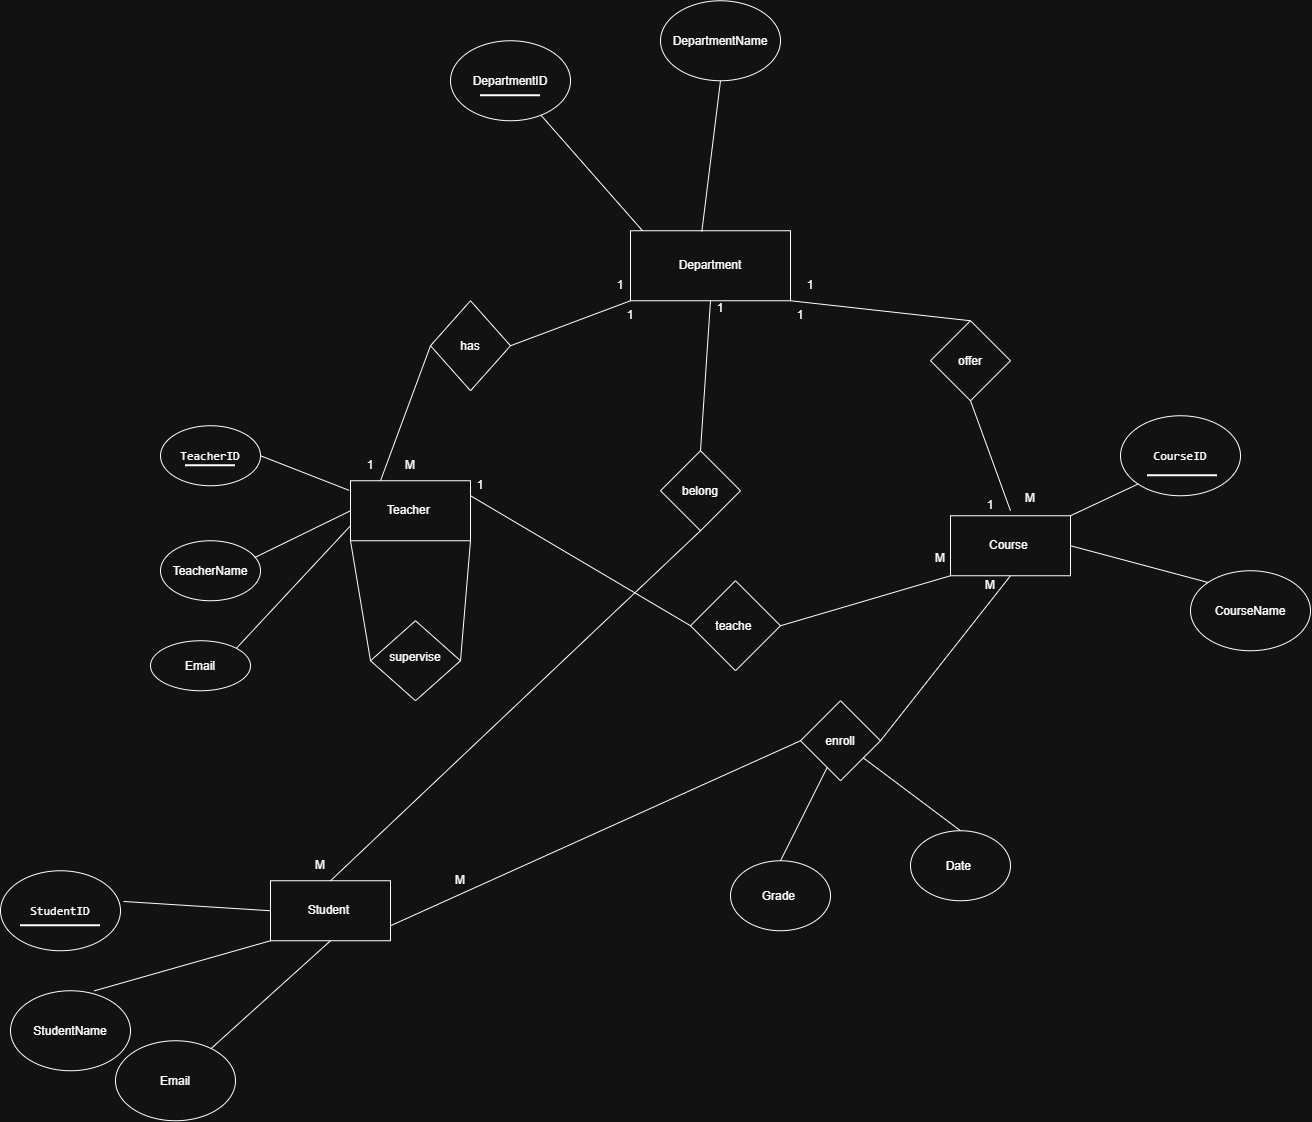

The diagram above was exported from draw.io. Its source (the exported page's mxGraphModel, read from the mxfile embedded in the PNG):
<mxGraphModel dx="1859" dy="567" grid="1" gridSize="10" guides="1" tooltips="1" connect="1" arrows="1" fold="1" page="1" pageScale="1" pageWidth="827" pageHeight="1169" math="0" shadow="0">
  <root>
    <mxCell id="0" />
    <mxCell id="1" parent="0" />
    <mxCell id="TjANl4Pri1Zl1bkmICeP-1" parent="1" style="rounded=0;whiteSpace=wrap;html=1;" value="Department" vertex="1">
      <mxGeometry height="70" width="160" x="310" y="240" as="geometry" />
    </mxCell>
    <mxCell id="TjANl4Pri1Zl1bkmICeP-2" parent="1" style="ellipse;whiteSpace=wrap;html=1;shapeInside=1;" value="DepartmentID" vertex="1">
      <mxGeometry height="80" width="120" x="130" y="50" as="geometry" />
    </mxCell>
    <mxCell id="TjANl4Pri1Zl1bkmICeP-3" parent="1" style="ellipse;whiteSpace=wrap;html=1;shapeInside=1;" value="DepartmentName" vertex="1">
      <mxGeometry height="80" width="120" x="340" y="10" as="geometry" />
    </mxCell>
    <mxCell id="TjANl4Pri1Zl1bkmICeP-5" edge="1" parent="1" source="TjANl4Pri1Zl1bkmICeP-1" style="endArrow=none;html=1;rounded=0;exitX=0.075;exitY=0;exitDx=0;exitDy=0;exitPerimeter=0;" target="TjANl4Pri1Zl1bkmICeP-2" value="">
      <mxGeometry height="50" relative="1" width="50" as="geometry">
        <mxPoint x="370" y="250" as="sourcePoint" />
        <mxPoint x="420" y="200" as="targetPoint" />
      </mxGeometry>
    </mxCell>
    <mxCell id="TjANl4Pri1Zl1bkmICeP-6" edge="1" parent="1" source="TjANl4Pri1Zl1bkmICeP-1" style="endArrow=none;html=1;rounded=0;entryX=0.5;entryY=1;entryDx=0;entryDy=0;exitX=0.446;exitY=0.01;exitDx=0;exitDy=0;exitPerimeter=0;" target="TjANl4Pri1Zl1bkmICeP-3" value="">
      <mxGeometry height="50" relative="1" width="50" as="geometry">
        <mxPoint x="380" y="210" as="sourcePoint" />
        <mxPoint x="400" y="110" as="targetPoint" />
      </mxGeometry>
    </mxCell>
    <mxCell id="TjANl4Pri1Zl1bkmICeP-10" parent="1" style="rounded=0;whiteSpace=wrap;html=1;" value="Teacher&amp;nbsp;" vertex="1">
      <mxGeometry height="60" width="120" x="30" y="490" as="geometry" />
    </mxCell>
    <mxCell id="TjANl4Pri1Zl1bkmICeP-11" parent="1" style="rounded=0;whiteSpace=wrap;html=1;" value="Course&amp;nbsp;" vertex="1">
      <mxGeometry height="60" width="120" x="630" y="525" as="geometry" />
    </mxCell>
    <mxCell id="TjANl4Pri1Zl1bkmICeP-12" parent="1" style="rounded=0;whiteSpace=wrap;html=1;" value="Student&amp;nbsp;" vertex="1">
      <mxGeometry height="60" width="120" x="-50" y="890" as="geometry" />
    </mxCell>
    <mxCell id="TjANl4Pri1Zl1bkmICeP-13" parent="1" style="rhombus;whiteSpace=wrap;html=1;shapeInside=1;" value="has" vertex="1">
      <mxGeometry height="90" width="80" x="110" y="310" as="geometry" />
    </mxCell>
    <mxCell id="TjANl4Pri1Zl1bkmICeP-14" edge="1" parent="1" source="TjANl4Pri1Zl1bkmICeP-13" style="endArrow=none;html=1;rounded=0;entryX=0;entryY=1;entryDx=0;entryDy=0;exitX=1;exitY=0.5;exitDx=0;exitDy=0;" target="TjANl4Pri1Zl1bkmICeP-1" value="">
      <mxGeometry height="50" relative="1" width="50" as="geometry">
        <mxPoint x="370" y="450" as="sourcePoint" />
        <mxPoint x="420" y="400" as="targetPoint" />
      </mxGeometry>
    </mxCell>
    <mxCell id="TjANl4Pri1Zl1bkmICeP-15" edge="1" parent="1" source="TjANl4Pri1Zl1bkmICeP-10" style="endArrow=none;html=1;rounded=0;entryX=0;entryY=0.5;entryDx=0;entryDy=0;exitX=0.25;exitY=0;exitDx=0;exitDy=0;" target="TjANl4Pri1Zl1bkmICeP-13" value="">
      <mxGeometry height="50" relative="1" width="50" as="geometry">
        <mxPoint x="370" y="450" as="sourcePoint" />
        <mxPoint x="420" y="400" as="targetPoint" />
      </mxGeometry>
    </mxCell>
    <mxCell id="TjANl4Pri1Zl1bkmICeP-16" parent="1" style="rhombus;whiteSpace=wrap;html=1;shapeInside=1;" value="offer" vertex="1">
      <mxGeometry height="80" width="80" x="610" y="330" as="geometry" />
    </mxCell>
    <mxCell id="TjANl4Pri1Zl1bkmICeP-17" edge="1" parent="1" source="TjANl4Pri1Zl1bkmICeP-16" style="endArrow=none;html=1;rounded=0;entryX=1;entryY=1;entryDx=0;entryDy=0;exitX=0.5;exitY=0;exitDx=0;exitDy=0;" target="TjANl4Pri1Zl1bkmICeP-1" value="">
      <mxGeometry height="50" relative="1" width="50" as="geometry">
        <mxPoint x="370" y="450" as="sourcePoint" />
        <mxPoint x="420" y="400" as="targetPoint" />
      </mxGeometry>
    </mxCell>
    <mxCell id="TjANl4Pri1Zl1bkmICeP-18" edge="1" parent="1" style="endArrow=none;html=1;rounded=0;entryX=0.5;entryY=1;entryDx=0;entryDy=0;" target="TjANl4Pri1Zl1bkmICeP-16" value="">
      <mxGeometry height="50" relative="1" width="50" as="geometry">
        <mxPoint x="690" y="520" as="sourcePoint" />
        <mxPoint x="420" y="400" as="targetPoint" />
      </mxGeometry>
    </mxCell>
    <mxCell id="TjANl4Pri1Zl1bkmICeP-19" parent="1" style="rhombus;whiteSpace=wrap;html=1;shapeInside=1;" value="belong" vertex="1">
      <mxGeometry height="80" width="80" x="340" y="460" as="geometry" />
    </mxCell>
    <mxCell id="TjANl4Pri1Zl1bkmICeP-20" edge="1" parent="1" source="TjANl4Pri1Zl1bkmICeP-12" style="endArrow=none;html=1;rounded=0;entryX=0.5;entryY=1;entryDx=0;entryDy=0;exitX=0.5;exitY=0;exitDx=0;exitDy=0;" target="TjANl4Pri1Zl1bkmICeP-19" value="">
      <mxGeometry height="50" relative="1" width="50" as="geometry">
        <mxPoint x="380" y="650" as="sourcePoint" />
        <mxPoint x="420" y="600" as="targetPoint" />
      </mxGeometry>
    </mxCell>
    <mxCell id="TjANl4Pri1Zl1bkmICeP-22" edge="1" parent="1" source="TjANl4Pri1Zl1bkmICeP-19" style="endArrow=none;html=1;rounded=0;entryX=0.5;entryY=1;entryDx=0;entryDy=0;exitX=0.5;exitY=0;exitDx=0;exitDy=0;" target="TjANl4Pri1Zl1bkmICeP-1" value="">
      <mxGeometry height="50" relative="1" width="50" as="geometry">
        <mxPoint x="380" y="450" as="sourcePoint" />
        <mxPoint x="420" y="400" as="targetPoint" />
      </mxGeometry>
    </mxCell>
    <mxCell id="TjANl4Pri1Zl1bkmICeP-24" parent="1" style="rhombus;whiteSpace=wrap;html=1;shapeInside=1;" value="enroll" vertex="1">
      <mxGeometry height="80" width="80" x="480" y="710" as="geometry" />
    </mxCell>
    <mxCell id="TjANl4Pri1Zl1bkmICeP-25" edge="1" parent="1" source="TjANl4Pri1Zl1bkmICeP-12" style="endArrow=none;html=1;rounded=0;exitX=1;exitY=0.75;exitDx=0;exitDy=0;entryX=0;entryY=0.5;entryDx=0;entryDy=0;" target="TjANl4Pri1Zl1bkmICeP-24" value="">
      <mxGeometry height="50" relative="1" width="50" as="geometry">
        <mxPoint x="370" y="750" as="sourcePoint" />
        <mxPoint x="420" y="700" as="targetPoint" />
      </mxGeometry>
    </mxCell>
    <mxCell id="TjANl4Pri1Zl1bkmICeP-26" edge="1" parent="1" source="TjANl4Pri1Zl1bkmICeP-24" style="endArrow=none;html=1;rounded=0;entryX=0.5;entryY=1;entryDx=0;entryDy=0;exitX=1;exitY=0.5;exitDx=0;exitDy=0;" target="TjANl4Pri1Zl1bkmICeP-11" value="">
      <mxGeometry height="50" relative="1" width="50" as="geometry">
        <mxPoint x="370" y="750" as="sourcePoint" />
        <mxPoint x="420" y="700" as="targetPoint" />
      </mxGeometry>
    </mxCell>
    <mxCell id="TjANl4Pri1Zl1bkmICeP-27" parent="1" style="rhombus;whiteSpace=wrap;html=1;shapeInside=1;" value="supervise" vertex="1">
      <mxGeometry height="80" width="90" x="50" y="630" as="geometry" />
    </mxCell>
    <mxCell id="TjANl4Pri1Zl1bkmICeP-28" edge="1" parent="1" source="TjANl4Pri1Zl1bkmICeP-27" style="endArrow=none;html=1;rounded=0;exitX=1;exitY=0.5;exitDx=0;exitDy=0;entryX=1;entryY=1;entryDx=0;entryDy=0;" target="TjANl4Pri1Zl1bkmICeP-10" value="">
      <mxGeometry height="50" relative="1" width="50" as="geometry">
        <mxPoint x="370" y="650" as="sourcePoint" />
        <mxPoint x="420" y="600" as="targetPoint" />
      </mxGeometry>
    </mxCell>
    <mxCell id="TjANl4Pri1Zl1bkmICeP-29" edge="1" parent="1" source="TjANl4Pri1Zl1bkmICeP-27" style="endArrow=none;html=1;rounded=0;entryX=0;entryY=1;entryDx=0;entryDy=0;exitX=0;exitY=0.5;exitDx=0;exitDy=0;" target="TjANl4Pri1Zl1bkmICeP-10" value="">
      <mxGeometry height="50" relative="1" width="50" as="geometry">
        <mxPoint x="370" y="650" as="sourcePoint" />
        <mxPoint x="420" y="600" as="targetPoint" />
      </mxGeometry>
    </mxCell>
    <mxCell id="G0vtZhOsxY9UmQQElC7b-3" parent="1" style="text;html=1;whiteSpace=wrap;strokeColor=none;fillColor=none;align=center;verticalAlign=middle;rounded=0;" value="1" vertex="1">
      <mxGeometry height="30" width="60" x="270" y="280" as="geometry" />
    </mxCell>
    <mxCell id="G0vtZhOsxY9UmQQElC7b-6" parent="1" style="text;html=1;whiteSpace=wrap;strokeColor=none;fillColor=none;align=center;verticalAlign=middle;rounded=0;" value="M" vertex="1">
      <mxGeometry height="30" width="80" x="50" y="460" as="geometry" />
    </mxCell>
    <mxCell id="G0vtZhOsxY9UmQQElC7b-10" parent="1" style="line;strokeWidth=2;html=1;" value="" vertex="1">
      <mxGeometry height="10" width="60" x="160" y="100" as="geometry" />
    </mxCell>
    <mxCell id="G0vtZhOsxY9UmQQElC7b-11" parent="1" style="ellipse;whiteSpace=wrap;html=1;shapeInside=1;" value="&lt;code&gt;TeacherID&lt;/code&gt;" vertex="1">
      <mxGeometry height="60" width="100" x="-160" y="435" as="geometry" />
    </mxCell>
    <mxCell id="G0vtZhOsxY9UmQQElC7b-12" parent="1" style="ellipse;whiteSpace=wrap;html=1;shapeInside=1;" value="TeacherName" vertex="1">
      <mxGeometry height="60" width="100" x="-160" y="550" as="geometry" />
    </mxCell>
    <mxCell id="G0vtZhOsxY9UmQQElC7b-13" parent="1" style="ellipse;whiteSpace=wrap;html=1;shapeInside=1;" value="Email" vertex="1">
      <mxGeometry height="50" width="100" x="-170" y="650" as="geometry" />
    </mxCell>
    <mxCell id="G0vtZhOsxY9UmQQElC7b-14" edge="1" parent="1" source="TjANl4Pri1Zl1bkmICeP-10" style="endArrow=none;html=1;rounded=0;entryX=1;entryY=0.5;entryDx=0;entryDy=0;exitX=-0.012;exitY=0.16;exitDx=0;exitDy=0;exitPerimeter=0;" target="G0vtZhOsxY9UmQQElC7b-11" value="">
      <mxGeometry height="50" relative="1" width="50" as="geometry">
        <mxPoint x="60" y="610" as="sourcePoint" />
        <mxPoint x="110" y="560" as="targetPoint" />
      </mxGeometry>
    </mxCell>
    <mxCell id="G0vtZhOsxY9UmQQElC7b-15" edge="1" parent="1" source="G0vtZhOsxY9UmQQElC7b-12" style="endArrow=none;html=1;rounded=0;entryX=0;entryY=0.5;entryDx=0;entryDy=0;exitX=0.941;exitY=0.281;exitDx=0;exitDy=0;exitPerimeter=0;" target="TjANl4Pri1Zl1bkmICeP-10" value="">
      <mxGeometry height="50" relative="1" width="50" as="geometry">
        <mxPoint x="60" y="610" as="sourcePoint" />
        <mxPoint x="110" y="560" as="targetPoint" />
      </mxGeometry>
    </mxCell>
    <mxCell id="G0vtZhOsxY9UmQQElC7b-16" edge="1" parent="1" source="G0vtZhOsxY9UmQQElC7b-13" style="endArrow=none;html=1;rounded=0;exitX=1;exitY=0;exitDx=0;exitDy=0;entryX=0;entryY=0.75;entryDx=0;entryDy=0;" target="TjANl4Pri1Zl1bkmICeP-10" value="">
      <mxGeometry height="50" relative="1" width="50" as="geometry">
        <mxPoint x="60" y="610" as="sourcePoint" />
        <mxPoint x="110" y="560" as="targetPoint" />
      </mxGeometry>
    </mxCell>
    <mxCell id="G0vtZhOsxY9UmQQElC7b-17" parent="1" style="line;strokeWidth=2;html=1;" value="" vertex="1">
      <mxGeometry height="10" width="50" x="-135" y="470" as="geometry" />
    </mxCell>
    <mxCell id="G0vtZhOsxY9UmQQElC7b-18" parent="1" style="ellipse;whiteSpace=wrap;html=1;shapeInside=1;" value="&lt;code&gt;CourseID&lt;/code&gt;" vertex="1">
      <mxGeometry height="80" width="120" x="800" y="425" as="geometry" />
    </mxCell>
    <mxCell id="G0vtZhOsxY9UmQQElC7b-19" parent="1" style="ellipse;whiteSpace=wrap;html=1;shapeInside=1;" value="CourseName" vertex="1">
      <mxGeometry height="80" width="120" x="870" y="580" as="geometry" />
    </mxCell>
    <mxCell id="G0vtZhOsxY9UmQQElC7b-21" edge="1" parent="1" source="TjANl4Pri1Zl1bkmICeP-11" style="endArrow=none;html=1;rounded=0;entryX=0;entryY=1;entryDx=0;entryDy=0;exitX=1;exitY=0;exitDx=0;exitDy=0;" target="G0vtZhOsxY9UmQQElC7b-18" value="">
      <mxGeometry height="50" relative="1" width="50" as="geometry">
        <mxPoint x="800" y="610" as="sourcePoint" />
        <mxPoint x="850" y="560" as="targetPoint" />
      </mxGeometry>
    </mxCell>
    <mxCell id="G0vtZhOsxY9UmQQElC7b-22" edge="1" parent="1" source="TjANl4Pri1Zl1bkmICeP-11" style="endArrow=none;html=1;rounded=0;entryX=0;entryY=0;entryDx=0;entryDy=0;exitX=1;exitY=0.5;exitDx=0;exitDy=0;" target="G0vtZhOsxY9UmQQElC7b-19" value="">
      <mxGeometry height="50" relative="1" width="50" as="geometry">
        <mxPoint x="800" y="610" as="sourcePoint" />
        <mxPoint x="850" y="560" as="targetPoint" />
      </mxGeometry>
    </mxCell>
    <mxCell id="G0vtZhOsxY9UmQQElC7b-24" parent="1" style="line;strokeWidth=2;html=1;" value="" vertex="1">
      <mxGeometry height="10" width="70" x="827" y="480" as="geometry" />
    </mxCell>
    <mxCell id="G0vtZhOsxY9UmQQElC7b-25" parent="1" style="ellipse;whiteSpace=wrap;html=1;shapeInside=1;" value="StudentName" vertex="1">
      <mxGeometry height="80" width="120" x="-310" y="1000" as="geometry" />
    </mxCell>
    <mxCell id="G0vtZhOsxY9UmQQElC7b-26" parent="1" style="ellipse;whiteSpace=wrap;html=1;shapeInside=1;" value="Email" vertex="1">
      <mxGeometry height="80" width="120" x="-205" y="1050" as="geometry" />
    </mxCell>
    <mxCell id="G0vtZhOsxY9UmQQElC7b-27" parent="1" style="ellipse;whiteSpace=wrap;html=1;shapeInside=1;" value="&lt;code&gt;StudentID&lt;/code&gt;" vertex="1">
      <mxGeometry height="80" width="120" x="-320" y="880" as="geometry" />
    </mxCell>
    <mxCell id="G0vtZhOsxY9UmQQElC7b-29" edge="1" parent="1" source="TjANl4Pri1Zl1bkmICeP-12" style="endArrow=none;html=1;rounded=0;exitX=0.5;exitY=1;exitDx=0;exitDy=0;" target="G0vtZhOsxY9UmQQElC7b-26" value="">
      <mxGeometry height="50" relative="1" width="50" as="geometry">
        <mxPoint x="260" y="860" as="sourcePoint" />
        <mxPoint x="310" y="810" as="targetPoint" />
      </mxGeometry>
    </mxCell>
    <mxCell id="G0vtZhOsxY9UmQQElC7b-30" edge="1" parent="1" source="TjANl4Pri1Zl1bkmICeP-12" style="endArrow=none;html=1;rounded=0;exitX=0;exitY=1;exitDx=0;exitDy=0;entryX=0.696;entryY=0.002;entryDx=0;entryDy=0;entryPerimeter=0;" target="G0vtZhOsxY9UmQQElC7b-25" value="">
      <mxGeometry height="50" relative="1" width="50" as="geometry">
        <mxPoint x="260" y="860" as="sourcePoint" />
        <mxPoint x="310" y="810" as="targetPoint" />
      </mxGeometry>
    </mxCell>
    <mxCell id="G0vtZhOsxY9UmQQElC7b-31" edge="1" parent="1" source="TjANl4Pri1Zl1bkmICeP-12" style="endArrow=none;html=1;rounded=0;exitX=0;exitY=0.5;exitDx=0;exitDy=0;entryX=1.025;entryY=0.384;entryDx=0;entryDy=0;entryPerimeter=0;" target="G0vtZhOsxY9UmQQElC7b-27" value="">
      <mxGeometry height="50" relative="1" width="50" as="geometry">
        <mxPoint x="90" y="870" as="sourcePoint" />
        <mxPoint x="140" y="820" as="targetPoint" />
      </mxGeometry>
    </mxCell>
    <mxCell id="G0vtZhOsxY9UmQQElC7b-33" parent="1" style="text;html=1;whiteSpace=wrap;strokeColor=none;fillColor=none;align=center;verticalAlign=middle;rounded=0;" value="1" vertex="1">
      <mxGeometry height="30" width="60" x="460" y="280" as="geometry" />
    </mxCell>
    <mxCell id="G0vtZhOsxY9UmQQElC7b-34" parent="1" style="text;html=1;whiteSpace=wrap;strokeColor=none;fillColor=none;align=center;verticalAlign=middle;rounded=0;" value="M&lt;div&gt;&lt;br&gt;&lt;/div&gt;" vertex="1">
      <mxGeometry height="30" width="60" x="680" y="500" as="geometry" />
    </mxCell>
    <mxCell id="G0vtZhOsxY9UmQQElC7b-35" parent="1" style="text;html=1;whiteSpace=wrap;strokeColor=none;fillColor=none;align=center;verticalAlign=middle;rounded=0;" value="1" vertex="1">
      <mxGeometry height="30" width="60" x="640" y="500" as="geometry" />
    </mxCell>
    <mxCell id="G0vtZhOsxY9UmQQElC7b-36" parent="1" style="text;html=1;whiteSpace=wrap;strokeColor=none;fillColor=none;align=center;verticalAlign=middle;rounded=0;" value="1" vertex="1">
      <mxGeometry height="30" width="60" x="450" y="310" as="geometry" />
    </mxCell>
    <mxCell id="G0vtZhOsxY9UmQQElC7b-38" parent="1" style="text;html=1;whiteSpace=wrap;strokeColor=none;fillColor=none;align=center;verticalAlign=middle;rounded=0;" value="M" vertex="1">
      <mxGeometry height="30" width="60" x="640" y="580" as="geometry" />
    </mxCell>
    <mxCell id="G0vtZhOsxY9UmQQElC7b-40" parent="1" style="text;html=1;whiteSpace=wrap;strokeColor=none;fillColor=none;align=center;verticalAlign=middle;rounded=0;" value="M" vertex="1">
      <mxGeometry height="30" width="60" x="110" y="875" as="geometry" />
    </mxCell>
    <mxCell id="G0vtZhOsxY9UmQQElC7b-41" parent="1" style="text;html=1;whiteSpace=wrap;strokeColor=none;fillColor=none;align=center;verticalAlign=middle;rounded=0;" value="1" vertex="1">
      <mxGeometry height="30" width="60" x="20" y="460" as="geometry" />
    </mxCell>
    <mxCell id="G0vtZhOsxY9UmQQElC7b-42" parent="1" style="text;html=1;whiteSpace=wrap;strokeColor=none;fillColor=none;align=center;verticalAlign=middle;rounded=0;" value="1" vertex="1">
      <mxGeometry height="30" width="60" x="280" y="310" as="geometry" />
    </mxCell>
    <mxCell id="G0vtZhOsxY9UmQQElC7b-44" parent="1" style="text;html=1;whiteSpace=wrap;strokeColor=none;fillColor=none;align=center;verticalAlign=middle;rounded=0;" value="1&lt;div&gt;&lt;br&gt;&lt;/div&gt;" vertex="1">
      <mxGeometry height="30" width="60" x="370" y="310" as="geometry" />
    </mxCell>
    <mxCell id="G0vtZhOsxY9UmQQElC7b-45" parent="1" style="ellipse;whiteSpace=wrap;html=1;shapeInside=1;" value="Date&amp;nbsp;" vertex="1">
      <mxGeometry height="70" width="100" x="590" y="840" as="geometry" />
    </mxCell>
    <mxCell id="G0vtZhOsxY9UmQQElC7b-46" parent="1" style="ellipse;whiteSpace=wrap;html=1;shapeInside=1;" value="Grade&amp;nbsp;" vertex="1">
      <mxGeometry height="70" width="100" x="410" y="870" as="geometry" />
    </mxCell>
    <mxCell id="G0vtZhOsxY9UmQQElC7b-47" edge="1" parent="1" source="TjANl4Pri1Zl1bkmICeP-24" style="endArrow=none;html=1;rounded=0;entryX=0.5;entryY=0;entryDx=0;entryDy=0;" target="G0vtZhOsxY9UmQQElC7b-45" value="">
      <mxGeometry height="50" relative="1" width="50" as="geometry">
        <mxPoint x="510" y="820" as="sourcePoint" />
        <mxPoint x="560" y="770" as="targetPoint" />
      </mxGeometry>
    </mxCell>
    <mxCell id="G0vtZhOsxY9UmQQElC7b-49" edge="1" parent="1" source="G0vtZhOsxY9UmQQElC7b-46" style="endArrow=none;html=1;rounded=0;exitX=0.5;exitY=0;exitDx=0;exitDy=0;" target="TjANl4Pri1Zl1bkmICeP-24" value="">
      <mxGeometry height="50" relative="1" width="50" as="geometry">
        <mxPoint x="470" y="840" as="sourcePoint" />
        <mxPoint x="560" y="770" as="targetPoint" />
      </mxGeometry>
    </mxCell>
    <mxCell id="ArK7fXCtuLmY0WpDjO4_-3" parent="1" style="rhombus;whiteSpace=wrap;html=1;shapeInside=1;" value="teache&amp;nbsp;" vertex="1">
      <mxGeometry height="90" width="90" x="370" y="590" as="geometry" />
    </mxCell>
    <mxCell id="ArK7fXCtuLmY0WpDjO4_-4" edge="1" parent="1" source="TjANl4Pri1Zl1bkmICeP-10" style="endArrow=none;html=1;rounded=0;entryX=0;entryY=0.5;entryDx=0;entryDy=0;exitX=1;exitY=0.25;exitDx=0;exitDy=0;" target="ArK7fXCtuLmY0WpDjO4_-3" value="">
      <mxGeometry height="50" relative="1" width="50" as="geometry">
        <mxPoint x="270" y="690" as="sourcePoint" />
        <mxPoint x="320" y="640" as="targetPoint" />
      </mxGeometry>
    </mxCell>
    <mxCell id="ArK7fXCtuLmY0WpDjO4_-5" edge="1" parent="1" source="ArK7fXCtuLmY0WpDjO4_-3" style="endArrow=none;html=1;rounded=0;entryX=0;entryY=1;entryDx=0;entryDy=0;exitX=1;exitY=0.5;exitDx=0;exitDy=0;" target="TjANl4Pri1Zl1bkmICeP-11" value="">
      <mxGeometry height="50" relative="1" width="50" as="geometry">
        <mxPoint x="270" y="690" as="sourcePoint" />
        <mxPoint x="320" y="640" as="targetPoint" />
      </mxGeometry>
    </mxCell>
    <mxCell id="ArK7fXCtuLmY0WpDjO4_-6" parent="1" style="text;html=1;whiteSpace=wrap;strokeColor=none;fillColor=none;align=center;verticalAlign=middle;rounded=0;" value="1" vertex="1">
      <mxGeometry height="30" width="60" x="130" y="480" as="geometry" />
    </mxCell>
    <mxCell id="ArK7fXCtuLmY0WpDjO4_-7" parent="1" style="text;html=1;whiteSpace=wrap;strokeColor=none;fillColor=none;align=center;verticalAlign=middle;rounded=0;" value="M&lt;div&gt;&lt;br&gt;&lt;/div&gt;" vertex="1">
      <mxGeometry height="30" width="60" x="590" y="560" as="geometry" />
    </mxCell>
    <mxCell id="ArK7fXCtuLmY0WpDjO4_-11" parent="1" style="line;strokeWidth=2;html=1;" value="" vertex="1">
      <mxGeometry height="10" width="80" x="-300" y="930" as="geometry" />
    </mxCell>
    <mxCell id="ArK7fXCtuLmY0WpDjO4_-12" parent="1" style="text;html=1;whiteSpace=wrap;strokeColor=none;fillColor=none;align=center;verticalAlign=middle;rounded=0;" value="M" vertex="1">
      <mxGeometry height="30" width="60" x="-30" y="860" as="geometry" />
    </mxCell>
  </root>
</mxGraphModel>